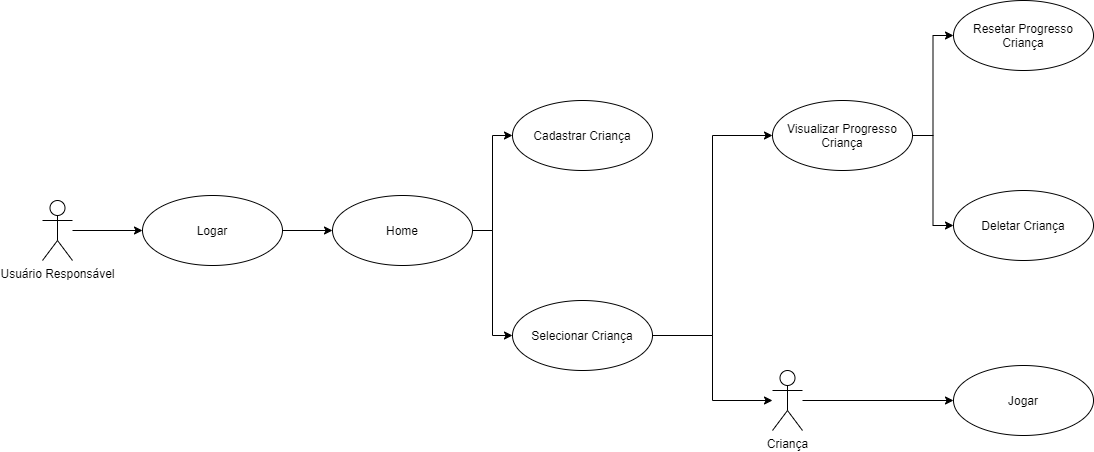

The diagram above was exported from draw.io. Its source (the exported page's mxGraphModel, read from the mxfile embedded in the PNG):
<mxGraphModel dx="780" dy="748" grid="1" gridSize="10" guides="1" tooltips="1" connect="1" arrows="1" fold="1" page="1" pageScale="1" pageWidth="827" pageHeight="1169" math="0" shadow="0">
  <root>
    <mxCell id="0" />
    <mxCell id="1" parent="0" />
    <mxCell id="NGhXc8rYm6aJMMhqT8HO-7" style="edgeStyle=orthogonalEdgeStyle;rounded=0;orthogonalLoop=1;jettySize=auto;html=1;entryX=0;entryY=0.5;entryDx=0;entryDy=0;" parent="1" source="NGhXc8rYm6aJMMhqT8HO-2" target="NGhXc8rYm6aJMMhqT8HO-3" edge="1">
      <mxGeometry relative="1" as="geometry" />
    </mxCell>
    <mxCell id="NGhXc8rYm6aJMMhqT8HO-2" value="Usuário Responsável" style="shape=umlActor;verticalLabelPosition=bottom;labelBackgroundColor=#ffffff;verticalAlign=top;html=1;" parent="1" vertex="1">
      <mxGeometry x="190" y="320" width="30" height="60" as="geometry" />
    </mxCell>
    <mxCell id="NGhXc8rYm6aJMMhqT8HO-10" style="edgeStyle=orthogonalEdgeStyle;rounded=0;orthogonalLoop=1;jettySize=auto;html=1;entryX=0;entryY=0.5;entryDx=0;entryDy=0;" parent="1" source="NGhXc8rYm6aJMMhqT8HO-3" target="NGhXc8rYm6aJMMhqT8HO-4" edge="1">
      <mxGeometry relative="1" as="geometry" />
    </mxCell>
    <mxCell id="NGhXc8rYm6aJMMhqT8HO-3" value="Logar" style="ellipse;whiteSpace=wrap;html=1;" parent="1" vertex="1">
      <mxGeometry x="290" y="315" width="140" height="70" as="geometry" />
    </mxCell>
    <mxCell id="NGhXc8rYm6aJMMhqT8HO-12" style="edgeStyle=orthogonalEdgeStyle;rounded=0;orthogonalLoop=1;jettySize=auto;html=1;entryX=0;entryY=0.5;entryDx=0;entryDy=0;" parent="1" source="NGhXc8rYm6aJMMhqT8HO-4" target="NGhXc8rYm6aJMMhqT8HO-5" edge="1">
      <mxGeometry relative="1" as="geometry" />
    </mxCell>
    <mxCell id="NGhXc8rYm6aJMMhqT8HO-13" style="edgeStyle=orthogonalEdgeStyle;rounded=0;orthogonalLoop=1;jettySize=auto;html=1;entryX=0;entryY=0.5;entryDx=0;entryDy=0;" parent="1" source="NGhXc8rYm6aJMMhqT8HO-4" target="NGhXc8rYm6aJMMhqT8HO-6" edge="1">
      <mxGeometry relative="1" as="geometry" />
    </mxCell>
    <mxCell id="NGhXc8rYm6aJMMhqT8HO-4" value="Home" style="ellipse;whiteSpace=wrap;html=1;" parent="1" vertex="1">
      <mxGeometry x="480" y="315" width="140" height="70" as="geometry" />
    </mxCell>
    <mxCell id="NGhXc8rYm6aJMMhqT8HO-5" value="Cadastrar Criança" style="ellipse;whiteSpace=wrap;html=1;" parent="1" vertex="1">
      <mxGeometry x="660" y="220" width="140" height="70" as="geometry" />
    </mxCell>
    <mxCell id="NGhXc8rYm6aJMMhqT8HO-18" style="edgeStyle=orthogonalEdgeStyle;rounded=0;orthogonalLoop=1;jettySize=auto;html=1;entryX=0;entryY=0.5;entryDx=0;entryDy=0;" parent="1" source="NGhXc8rYm6aJMMhqT8HO-6" target="NGhXc8rYm6aJMMhqT8HO-15" edge="1">
      <mxGeometry relative="1" as="geometry" />
    </mxCell>
    <mxCell id="NGhXc8rYm6aJMMhqT8HO-21" style="edgeStyle=orthogonalEdgeStyle;rounded=0;orthogonalLoop=1;jettySize=auto;html=1;" parent="1" source="NGhXc8rYm6aJMMhqT8HO-6" target="NGhXc8rYm6aJMMhqT8HO-14" edge="1">
      <mxGeometry relative="1" as="geometry" />
    </mxCell>
    <mxCell id="NGhXc8rYm6aJMMhqT8HO-6" value="Selecionar Criança" style="ellipse;whiteSpace=wrap;html=1;" parent="1" vertex="1">
      <mxGeometry x="660" y="420" width="140" height="70" as="geometry" />
    </mxCell>
    <mxCell id="NGhXc8rYm6aJMMhqT8HO-22" style="edgeStyle=orthogonalEdgeStyle;rounded=0;orthogonalLoop=1;jettySize=auto;html=1;entryX=0;entryY=0.5;entryDx=0;entryDy=0;" parent="1" source="NGhXc8rYm6aJMMhqT8HO-14" target="NGhXc8rYm6aJMMhqT8HO-17" edge="1">
      <mxGeometry relative="1" as="geometry" />
    </mxCell>
    <mxCell id="NGhXc8rYm6aJMMhqT8HO-14" value="Criança" style="shape=umlActor;verticalLabelPosition=bottom;labelBackgroundColor=#ffffff;verticalAlign=top;html=1;" parent="1" vertex="1">
      <mxGeometry x="920" y="490" width="30" height="60" as="geometry" />
    </mxCell>
    <mxCell id="NGhXc8rYm6aJMMhqT8HO-24" style="edgeStyle=orthogonalEdgeStyle;rounded=0;orthogonalLoop=1;jettySize=auto;html=1;entryX=0;entryY=0.5;entryDx=0;entryDy=0;" parent="1" source="NGhXc8rYm6aJMMhqT8HO-15" target="NGhXc8rYm6aJMMhqT8HO-16" edge="1">
      <mxGeometry relative="1" as="geometry" />
    </mxCell>
    <mxCell id="NGhXc8rYm6aJMMhqT8HO-26" style="edgeStyle=orthogonalEdgeStyle;rounded=0;orthogonalLoop=1;jettySize=auto;html=1;entryX=0;entryY=0.5;entryDx=0;entryDy=0;" parent="1" source="NGhXc8rYm6aJMMhqT8HO-15" target="NGhXc8rYm6aJMMhqT8HO-23" edge="1">
      <mxGeometry relative="1" as="geometry" />
    </mxCell>
    <mxCell id="NGhXc8rYm6aJMMhqT8HO-15" value="Visualizar Progresso Criança" style="ellipse;whiteSpace=wrap;html=1;" parent="1" vertex="1">
      <mxGeometry x="920" y="220" width="140" height="70" as="geometry" />
    </mxCell>
    <mxCell id="NGhXc8rYm6aJMMhqT8HO-16" value="Resetar Progresso Criança" style="ellipse;whiteSpace=wrap;html=1;" parent="1" vertex="1">
      <mxGeometry x="1101" y="120" width="140" height="70" as="geometry" />
    </mxCell>
    <mxCell id="NGhXc8rYm6aJMMhqT8HO-17" value="Jogar" style="ellipse;whiteSpace=wrap;html=1;" parent="1" vertex="1">
      <mxGeometry x="1101" y="485" width="140" height="70" as="geometry" />
    </mxCell>
    <mxCell id="NGhXc8rYm6aJMMhqT8HO-23" value="Deletar Criança" style="ellipse;whiteSpace=wrap;html=1;" parent="1" vertex="1">
      <mxGeometry x="1101" y="310" width="140" height="70" as="geometry" />
    </mxCell>
  </root>
</mxGraphModel>